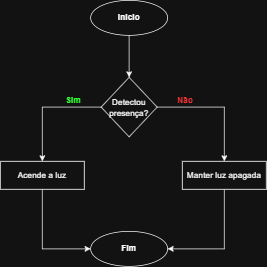

The diagram above was exported from draw.io. Its source (the exported page's mxGraphModel, read from the mxfile embedded in the PNG):
<mxGraphModel dx="902" dy="464" grid="1" gridSize="10" guides="1" tooltips="1" connect="1" arrows="1" fold="1" page="1" pageScale="1" pageWidth="827" pageHeight="1169" math="0" shadow="0">
  <root>
    <mxCell id="0" />
    <mxCell id="1" parent="0" />
    <mxCell id="WcrwDzYGMgnGKIAGM1wm-4" value="" style="edgeStyle=orthogonalEdgeStyle;rounded=0;orthogonalLoop=1;jettySize=auto;html=1;" parent="1" source="WcrwDzYGMgnGKIAGM1wm-1" target="WcrwDzYGMgnGKIAGM1wm-3" edge="1">
      <mxGeometry relative="1" as="geometry" />
    </mxCell>
    <mxCell id="WcrwDzYGMgnGKIAGM1wm-1" value="&lt;b&gt;Inicio&lt;/b&gt;" style="ellipse;whiteSpace=wrap;html=1;" parent="1" vertex="1">
      <mxGeometry x="359" y="20" width="110" height="50" as="geometry" />
    </mxCell>
    <mxCell id="WcrwDzYGMgnGKIAGM1wm-11" style="edgeStyle=orthogonalEdgeStyle;rounded=0;orthogonalLoop=1;jettySize=auto;html=1;exitX=0;exitY=0.5;exitDx=0;exitDy=0;entryX=0.5;entryY=0;entryDx=0;entryDy=0;" parent="1" source="WcrwDzYGMgnGKIAGM1wm-3" target="WcrwDzYGMgnGKIAGM1wm-10" edge="1">
      <mxGeometry relative="1" as="geometry" />
    </mxCell>
    <mxCell id="WcrwDzYGMgnGKIAGM1wm-12" style="edgeStyle=orthogonalEdgeStyle;rounded=0;orthogonalLoop=1;jettySize=auto;html=1;exitX=1;exitY=0.5;exitDx=0;exitDy=0;entryX=0.5;entryY=0;entryDx=0;entryDy=0;" parent="1" source="WcrwDzYGMgnGKIAGM1wm-3" target="WcrwDzYGMgnGKIAGM1wm-9" edge="1">
      <mxGeometry relative="1" as="geometry" />
    </mxCell>
    <mxCell id="WcrwDzYGMgnGKIAGM1wm-3" value="Detectou presença?" style="rhombus;whiteSpace=wrap;html=1;" parent="1" vertex="1">
      <mxGeometry x="374" y="130" width="80" height="85" as="geometry" />
    </mxCell>
    <mxCell id="WcrwDzYGMgnGKIAGM1wm-15" style="edgeStyle=orthogonalEdgeStyle;rounded=0;orthogonalLoop=1;jettySize=auto;html=1;exitX=0.5;exitY=1;exitDx=0;exitDy=0;entryX=1;entryY=0.5;entryDx=0;entryDy=0;" parent="1" source="WcrwDzYGMgnGKIAGM1wm-9" target="WcrwDzYGMgnGKIAGM1wm-13" edge="1">
      <mxGeometry relative="1" as="geometry" />
    </mxCell>
    <mxCell id="WcrwDzYGMgnGKIAGM1wm-9" value="Manter luz apagada" style="rounded=0;whiteSpace=wrap;html=1;" parent="1" vertex="1">
      <mxGeometry x="490" y="250" width="120" height="40" as="geometry" />
    </mxCell>
    <mxCell id="WcrwDzYGMgnGKIAGM1wm-14" style="edgeStyle=orthogonalEdgeStyle;rounded=0;orthogonalLoop=1;jettySize=auto;html=1;exitX=0.5;exitY=1;exitDx=0;exitDy=0;entryX=0;entryY=0.5;entryDx=0;entryDy=0;" parent="1" source="WcrwDzYGMgnGKIAGM1wm-10" target="WcrwDzYGMgnGKIAGM1wm-13" edge="1">
      <mxGeometry relative="1" as="geometry" />
    </mxCell>
    <mxCell id="WcrwDzYGMgnGKIAGM1wm-10" value="Acende a luz" style="rounded=0;whiteSpace=wrap;html=1;" parent="1" vertex="1">
      <mxGeometry x="230" y="250" width="120" height="40" as="geometry" />
    </mxCell>
    <mxCell id="WcrwDzYGMgnGKIAGM1wm-13" value="&lt;b&gt;Fim&lt;/b&gt;" style="ellipse;whiteSpace=wrap;html=1;" parent="1" vertex="1">
      <mxGeometry x="359" y="350" width="110" height="50" as="geometry" />
    </mxCell>
    <mxCell id="WcrwDzYGMgnGKIAGM1wm-16" value="&lt;b&gt;&lt;font style=&quot;color: light-dark(rgb(0, 0, 0), rgb(255, 51, 51));&quot;&gt;Não&lt;/font&gt;&lt;/b&gt;" style="text;html=1;align=center;verticalAlign=middle;resizable=0;points=[];autosize=1;strokeColor=none;fillColor=none;" parent="1" vertex="1">
      <mxGeometry x="469" y="148" width="50" height="30" as="geometry" />
    </mxCell>
    <mxCell id="WcrwDzYGMgnGKIAGM1wm-17" value="&lt;b&gt;&lt;font style=&quot;color: light-dark(rgb(0, 0, 0), rgb(51, 255, 51));&quot;&gt;Sim&lt;/font&gt;&lt;/b&gt;" style="text;html=1;align=center;verticalAlign=middle;resizable=0;points=[];autosize=1;strokeColor=none;fillColor=none;" parent="1" vertex="1">
      <mxGeometry x="309" y="148" width="50" height="30" as="geometry" />
    </mxCell>
  </root>
</mxGraphModel>